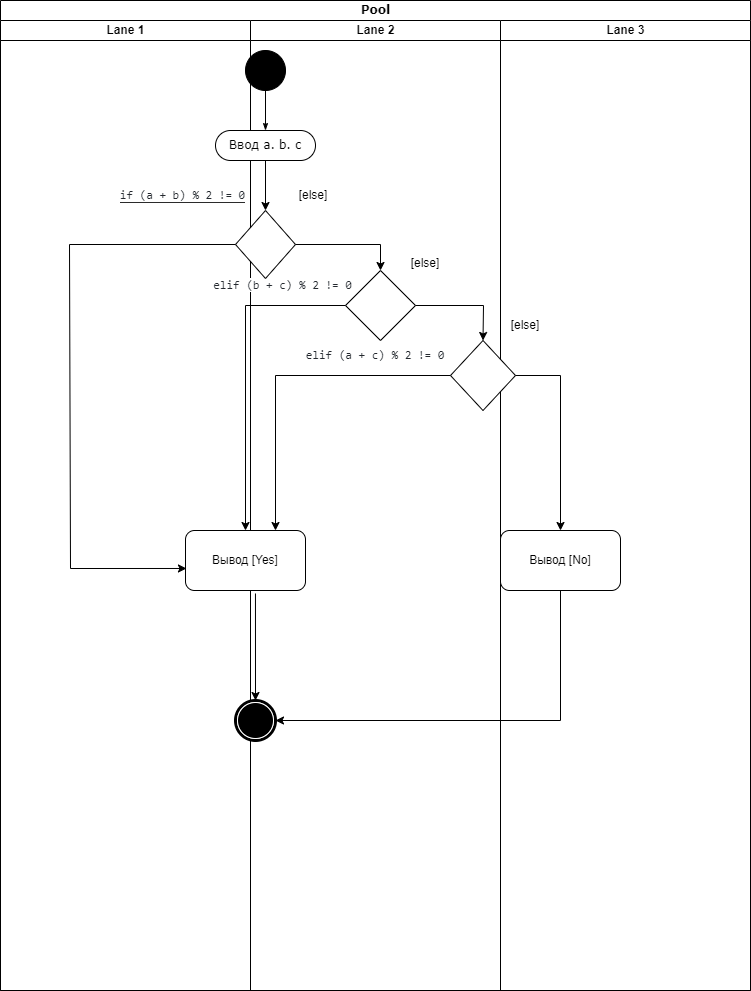

The diagram above was exported from draw.io. Its source (the exported page's mxGraphModel, read from the mxfile embedded in the PNG):
<mxGraphModel dx="1086" dy="560" grid="1" gridSize="10" guides="1" tooltips="1" connect="1" arrows="1" fold="1" page="1" pageScale="1" pageWidth="850" pageHeight="1100" background="none" math="0" shadow="0">
  <root>
    <mxCell id="0" />
    <mxCell id="1" parent="0" />
    <mxCell id="1c1d494c118603dd-1" value="Pool" style="swimlane;html=1;childLayout=stackLayout;startSize=20;rounded=0;shadow=0;comic=0;labelBackgroundColor=none;strokeWidth=1;fontFamily=Verdana;fontSize=12;align=center;" parent="1" vertex="1">
      <mxGeometry x="40" y="20" width="750" height="990" as="geometry" />
    </mxCell>
    <mxCell id="1c1d494c118603dd-2" value="Lane 1" style="swimlane;html=1;startSize=20;" parent="1c1d494c118603dd-1" vertex="1">
      <mxGeometry y="20" width="250" height="970" as="geometry" />
    </mxCell>
    <mxCell id="1c1d494c118603dd-3" value="Lane 2" style="swimlane;html=1;startSize=20;" parent="1c1d494c118603dd-1" vertex="1">
      <mxGeometry x="250" y="20" width="250" height="970" as="geometry" />
    </mxCell>
    <mxCell id="qIRKYmLk3NR8KzoCTlgG-27" value="Вывод [Yes]" style="rounded=1;whiteSpace=wrap;html=1;" vertex="1" parent="1c1d494c118603dd-3">
      <mxGeometry x="-65" y="510" width="120" height="60" as="geometry" />
    </mxCell>
    <mxCell id="qIRKYmLk3NR8KzoCTlgG-36" value="&lt;pre style=&quot;color: rgb(169, 183, 198); font-family: &amp;quot;JetBrains Mono&amp;quot;, monospace;&quot;&gt;&lt;span style=&quot;color: rgb(36, 41, 47); font-family: ui-monospace, SFMono-Regular, &amp;quot;SF Mono&amp;quot;, Menlo, Consolas, &amp;quot;Liberation Mono&amp;quot;, monospace; text-align: start; background-color: rgb(255, 255, 255);&quot;&gt;elif (b + c) % 2 != 0&lt;/span&gt;&lt;br&gt;&lt;/pre&gt;" style="text;html=1;strokeColor=none;fillColor=none;align=center;verticalAlign=middle;whiteSpace=wrap;rounded=0;" vertex="1" parent="1c1d494c118603dd-3">
      <mxGeometry x="-40" y="250" width="145" height="30" as="geometry" />
    </mxCell>
    <mxCell id="qIRKYmLk3NR8KzoCTlgG-21" value="&lt;span style=&quot;color: rgb(36, 41, 47); font-family: ui-monospace, SFMono-Regular, &amp;quot;SF Mono&amp;quot;, Menlo, Consolas, &amp;quot;Liberation Mono&amp;quot;, monospace; text-align: start; background-color: rgb(255, 255, 255);&quot;&gt;elif (a + c) % 2 != 0&lt;/span&gt;" style="text;html=1;strokeColor=none;fillColor=none;align=center;verticalAlign=middle;whiteSpace=wrap;rounded=0;" vertex="1" parent="1c1d494c118603dd-3">
      <mxGeometry x="40" y="320" width="170" height="30" as="geometry" />
    </mxCell>
    <mxCell id="1c1d494c118603dd-4" value="Lane 3" style="swimlane;html=1;startSize=20;" parent="1c1d494c118603dd-1" vertex="1">
      <mxGeometry x="500" y="20" width="250" height="970" as="geometry" />
    </mxCell>
    <mxCell id="qIRKYmLk3NR8KzoCTlgG-29" value="Вывод [No]" style="rounded=1;whiteSpace=wrap;html=1;" vertex="1" parent="1c1d494c118603dd-4">
      <mxGeometry y="510" width="120" height="60" as="geometry" />
    </mxCell>
    <mxCell id="qIRKYmLk3NR8KzoCTlgG-1" value="" style="ellipse;whiteSpace=wrap;html=1;rounded=0;shadow=0;comic=0;labelBackgroundColor=none;strokeWidth=1;fillColor=#000000;fontFamily=Verdana;fontSize=12;align=center;" vertex="1" parent="1">
      <mxGeometry x="285" y="70" width="40" height="40" as="geometry" />
    </mxCell>
    <mxCell id="qIRKYmLk3NR8KzoCTlgG-2" value="Ввод a. b. c" style="rounded=1;whiteSpace=wrap;html=1;shadow=0;comic=0;labelBackgroundColor=none;strokeWidth=1;fontFamily=Verdana;fontSize=12;align=center;arcSize=50;" vertex="1" parent="1">
      <mxGeometry x="255" y="150" width="100" height="30" as="geometry" />
    </mxCell>
    <mxCell id="qIRKYmLk3NR8KzoCTlgG-3" style="edgeStyle=orthogonalEdgeStyle;rounded=0;html=1;labelBackgroundColor=none;startArrow=none;startFill=0;startSize=5;endArrow=classicThin;endFill=1;endSize=5;jettySize=auto;orthogonalLoop=1;strokeWidth=1;fontFamily=Verdana;fontSize=12" edge="1" parent="1" source="qIRKYmLk3NR8KzoCTlgG-1" target="qIRKYmLk3NR8KzoCTlgG-2">
      <mxGeometry relative="1" as="geometry" />
    </mxCell>
    <mxCell id="qIRKYmLk3NR8KzoCTlgG-4" value="" style="rhombus;whiteSpace=wrap;html=1;" vertex="1" parent="1">
      <mxGeometry x="275" y="230" width="60" height="68" as="geometry" />
    </mxCell>
    <mxCell id="qIRKYmLk3NR8KzoCTlgG-5" value="" style="endArrow=classic;html=1;rounded=0;exitX=0.5;exitY=1;exitDx=0;exitDy=0;entryX=0.5;entryY=0;entryDx=0;entryDy=0;" edge="1" parent="1" source="qIRKYmLk3NR8KzoCTlgG-2" target="qIRKYmLk3NR8KzoCTlgG-4">
      <mxGeometry width="50" height="50" relative="1" as="geometry">
        <mxPoint x="245" y="270" as="sourcePoint" />
        <mxPoint x="295" y="220" as="targetPoint" />
      </mxGeometry>
    </mxCell>
    <mxCell id="qIRKYmLk3NR8KzoCTlgG-6" value="&lt;pre style=&quot;background-color:#2b2b2b;color:#a9b7c6;font-family:'JetBrains Mono',monospace;font-size:9,8pt;&quot;&gt;&lt;span style=&quot;color: rgb(36, 41, 47); font-family: ui-monospace, SFMono-Regular, &amp;quot;SF Mono&amp;quot;, Menlo, Consolas, &amp;quot;Liberation Mono&amp;quot;, monospace; text-align: start; background-color: rgb(255, 255, 255);&quot;&gt;if (a + b) % 2 != 0&lt;/span&gt;&lt;br&gt;&lt;/pre&gt;" style="text;html=1;strokeColor=none;fillColor=none;align=center;verticalAlign=middle;whiteSpace=wrap;rounded=0;" vertex="1" parent="1">
      <mxGeometry x="150" y="200" width="145" height="30" as="geometry" />
    </mxCell>
    <mxCell id="qIRKYmLk3NR8KzoCTlgG-7" value="[else]" style="text;html=1;strokeColor=none;fillColor=none;align=center;verticalAlign=middle;whiteSpace=wrap;rounded=0;" vertex="1" parent="1">
      <mxGeometry x="322.5" y="200" width="60" height="30" as="geometry" />
    </mxCell>
    <mxCell id="qIRKYmLk3NR8KzoCTlgG-8" value="" style="rhombus;whiteSpace=wrap;html=1;" vertex="1" parent="1">
      <mxGeometry x="385" y="290" width="70" height="70" as="geometry" />
    </mxCell>
    <mxCell id="qIRKYmLk3NR8KzoCTlgG-9" value="" style="endArrow=classic;html=1;rounded=0;entryX=0.5;entryY=0;entryDx=0;entryDy=0;exitX=1;exitY=0.5;exitDx=0;exitDy=0;" edge="1" parent="1" source="qIRKYmLk3NR8KzoCTlgG-4" target="qIRKYmLk3NR8KzoCTlgG-8">
      <mxGeometry width="50" height="50" relative="1" as="geometry">
        <mxPoint x="215" y="370" as="sourcePoint" />
        <mxPoint x="265" y="320" as="targetPoint" />
        <Array as="points">
          <mxPoint x="420" y="264" />
        </Array>
      </mxGeometry>
    </mxCell>
    <mxCell id="qIRKYmLk3NR8KzoCTlgG-11" value="[else]" style="text;html=1;strokeColor=none;fillColor=none;align=center;verticalAlign=middle;whiteSpace=wrap;rounded=0;" vertex="1" parent="1">
      <mxGeometry x="435" y="268" width="60" height="30" as="geometry" />
    </mxCell>
    <mxCell id="qIRKYmLk3NR8KzoCTlgG-12" value="" style="endArrow=classic;html=1;rounded=0;exitX=0;exitY=0.5;exitDx=0;exitDy=0;entryX=0.008;entryY=0.633;entryDx=0;entryDy=0;entryPerimeter=0;" edge="1" parent="1" source="qIRKYmLk3NR8KzoCTlgG-4" target="qIRKYmLk3NR8KzoCTlgG-27">
      <mxGeometry width="50" height="50" relative="1" as="geometry">
        <mxPoint x="215" y="270" as="sourcePoint" />
        <mxPoint x="110.05999999999995" y="551.98" as="targetPoint" />
        <Array as="points">
          <mxPoint x="109" y="264" />
          <mxPoint x="110" y="588" />
        </Array>
      </mxGeometry>
    </mxCell>
    <mxCell id="qIRKYmLk3NR8KzoCTlgG-13" value="" style="endArrow=classic;html=1;rounded=0;exitX=0;exitY=0.5;exitDx=0;exitDy=0;entryX=0.5;entryY=0;entryDx=0;entryDy=0;" edge="1" parent="1" source="qIRKYmLk3NR8KzoCTlgG-8">
      <mxGeometry width="50" height="50" relative="1" as="geometry">
        <mxPoint x="360" y="370" as="sourcePoint" />
        <mxPoint x="285" y="550" as="targetPoint" />
        <Array as="points">
          <mxPoint x="285" y="325" />
        </Array>
      </mxGeometry>
    </mxCell>
    <mxCell id="qIRKYmLk3NR8KzoCTlgG-14" value="" style="shape=mxgraph.bpmn.shape;html=1;verticalLabelPosition=bottom;labelBackgroundColor=#ffffff;verticalAlign=top;perimeter=ellipsePerimeter;outline=end;symbol=terminate;rounded=0;shadow=0;comic=0;strokeWidth=1;fontFamily=Verdana;fontSize=12;align=center;" vertex="1" parent="1">
      <mxGeometry x="275" y="720" width="40" height="40" as="geometry" />
    </mxCell>
    <mxCell id="qIRKYmLk3NR8KzoCTlgG-20" value="" style="rhombus;whiteSpace=wrap;html=1;" vertex="1" parent="1">
      <mxGeometry x="490" y="360" width="65" height="70" as="geometry" />
    </mxCell>
    <mxCell id="qIRKYmLk3NR8KzoCTlgG-22" value="[else]" style="text;html=1;strokeColor=none;fillColor=none;align=center;verticalAlign=middle;whiteSpace=wrap;rounded=0;" vertex="1" parent="1">
      <mxGeometry x="535" y="330" width="60" height="30" as="geometry" />
    </mxCell>
    <mxCell id="qIRKYmLk3NR8KzoCTlgG-24" value="" style="endArrow=classic;html=1;rounded=0;entryX=0.5;entryY=0;entryDx=0;entryDy=0;exitX=1;exitY=0.5;exitDx=0;exitDy=0;" edge="1" parent="1" source="qIRKYmLk3NR8KzoCTlgG-20" target="qIRKYmLk3NR8KzoCTlgG-29">
      <mxGeometry width="50" height="50" relative="1" as="geometry">
        <mxPoint x="60" y="360" as="sourcePoint" />
        <mxPoint x="622.5" y="435" as="targetPoint" />
        <Array as="points">
          <mxPoint x="600" y="395" />
        </Array>
      </mxGeometry>
    </mxCell>
    <mxCell id="qIRKYmLk3NR8KzoCTlgG-31" value="" style="endArrow=classic;html=1;rounded=0;entryX=0.5;entryY=0;entryDx=0;entryDy=0;exitX=1;exitY=0.5;exitDx=0;exitDy=0;" edge="1" parent="1" source="qIRKYmLk3NR8KzoCTlgG-8" target="qIRKYmLk3NR8KzoCTlgG-20">
      <mxGeometry width="50" height="50" relative="1" as="geometry">
        <mxPoint x="360" y="390" as="sourcePoint" />
        <mxPoint x="410" y="340" as="targetPoint" />
        <Array as="points">
          <mxPoint x="523" y="325" />
        </Array>
      </mxGeometry>
    </mxCell>
    <mxCell id="qIRKYmLk3NR8KzoCTlgG-37" value="" style="endArrow=classic;html=1;rounded=0;entryX=0.75;entryY=0;entryDx=0;entryDy=0;exitX=0;exitY=0.5;exitDx=0;exitDy=0;" edge="1" parent="1" source="qIRKYmLk3NR8KzoCTlgG-20" target="qIRKYmLk3NR8KzoCTlgG-27">
      <mxGeometry width="50" height="50" relative="1" as="geometry">
        <mxPoint x="400" y="320" as="sourcePoint" />
        <mxPoint x="450" y="270" as="targetPoint" />
        <Array as="points">
          <mxPoint x="315" y="395" />
        </Array>
      </mxGeometry>
    </mxCell>
    <mxCell id="qIRKYmLk3NR8KzoCTlgG-38" value="" style="endArrow=classic;html=1;rounded=0;exitX=0.583;exitY=1.05;exitDx=0;exitDy=0;exitPerimeter=0;entryX=0.5;entryY=0;entryDx=0;entryDy=0;" edge="1" parent="1" source="qIRKYmLk3NR8KzoCTlgG-27" target="qIRKYmLk3NR8KzoCTlgG-14">
      <mxGeometry width="50" height="50" relative="1" as="geometry">
        <mxPoint x="400" y="620" as="sourcePoint" />
        <mxPoint x="450" y="570" as="targetPoint" />
      </mxGeometry>
    </mxCell>
    <mxCell id="qIRKYmLk3NR8KzoCTlgG-39" value="" style="endArrow=classic;html=1;rounded=0;entryX=1;entryY=0.5;entryDx=0;entryDy=0;exitX=0.5;exitY=1;exitDx=0;exitDy=0;" edge="1" parent="1" source="qIRKYmLk3NR8KzoCTlgG-29" target="qIRKYmLk3NR8KzoCTlgG-14">
      <mxGeometry width="50" height="50" relative="1" as="geometry">
        <mxPoint x="400" y="620" as="sourcePoint" />
        <mxPoint x="450" y="570" as="targetPoint" />
        <Array as="points">
          <mxPoint x="600" y="740" />
        </Array>
      </mxGeometry>
    </mxCell>
  </root>
</mxGraphModel>